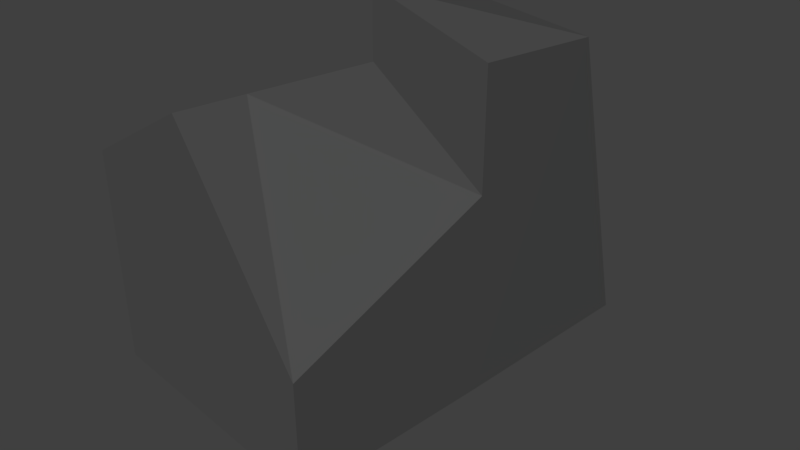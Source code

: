 # Source: Metal.blend  (saved by Blender 2.78.0; exported with 4.5.12 LTS)
import bpy
from mathutils import Matrix  # noqa: F401  (used for matrix-valued properties, if any)

bpy.ops.wm.read_factory_settings(use_empty=True)
scene = bpy.context.scene
scene.name = 'Scene'

# ---- collections
col_collection_1 = bpy.data.collections.new('Collection 1'); scene.collection.children.link(col_collection_1)

# ---- materials (node trees are filled in below, after node groups)
mat_recursometal = bpy.data.materials.new('RecursoMetal')
mat_recursometal.alpha_threshold = 0.0
mat_recursometal.use_transparent_shadow = False
mat_recursometal.diffuse_color = (0.07658, 0.07658, 0.07658, 1.0)
mat_recursometal.specular_color = (0.4319, 0.4385, 0.3311)
mat_recursometal.roughness = 0.5
mat_recursometal.specular_intensity = 1.0
mat_recursometal.line_color = (0.0, 0.0, 0.0, 1.0)

# ---- material node trees

# ---- world
world_world = bpy.data.worlds.new('World'); scene.world = world_world
world_world.color = (0.05088, 0.05088, 0.05088)
world_world.use_sun_shadow = False
world_world.sun_shadow_jitter_overblur = 0.0
world_world.cycles.sampling_method = 'MANUAL'

# ---- cameras
cam_camera = bpy.data.cameras.new('Camera')
cam_camera.clip_end = 100.0
cam_camera.lens = 35.0
cam_camera.sensor_width = 32.0
cam_camera.sensor_height = 18.0
cam_camera.ortho_scale = 7.314
cam_camera.dof.focus_distance = 0.0
cam_camera.dof.aperture_fstop = 128.0

# ---- meshes
me_cube = bpy.data.meshes.new('Cube')
me_cube.from_pydata([(1.0, 1.0, -2.123), (-1.0, -1.0, -2.123), (-1.0, 1.0, -2.123), (1.0, 1.0, 0.8349), (0.9975, -2.006, -0.488), (-1.0, -1.0, 2.123), (-1.0, 1.0, 2.123), (-3.0, -1.0, -2.123), (-3.0, -1.0, 0.2633), (-1.0, 3.0, -2.123), (-3.0, 3.0, -2.123), (-3.0, 3.0, 0.2633), (1.0, 1.0, -2.123), (1.0, 1.0, 2.521), (1.003, 2.947, 2.485), (-0.91, 2.958, 2.72), (-1.0, 1.0, 3.123), (1.0, -2.0, -2.123), (-1.0, -2.0, 2.123), (-3.0, -1.0, -2.123), (-3.0, -1.0, 1.105), (-3.0, -2.0, -2.123), (-3.0, -2.0, 1.105), (-1.0, 4.217, -1.861), (1.0, 4.152, -2.077)], [], [(6, 8, 5), (2, 0, 17, 1), (6, 13, 16), (5, 4, 3, 6), (4, 17, 0, 3), (2, 6, 3, 0), (12, 2, 9, 24), (8, 7, 1, 5), (2, 1, 7), (11, 15, 9, 10), (9, 2, 7, 10), (11, 8, 6, 15), (10, 7, 8, 11), (14, 13, 12, 24), (13, 6, 2, 12), (9, 15, 23), (14, 15, 16, 13), (22, 21, 17, 18), (6, 16, 15), (4, 18, 17), (5, 18, 4), (22, 20, 19, 21), (22, 18, 5, 20), (20, 5, 1, 19), (21, 19, 1, 17), (23, 15, 14, 24), (9, 23, 24)])
me_cube.materials.append(mat_recursometal)
me_cube.use_remesh_preserve_volume = False
me_cube.use_remesh_preserve_attributes = False
me_cube.use_mirror_vertex_groups = False
me_cube.update()

# ---- objects
ob_cube = bpy.data.objects.new('Cube', me_cube)
ob_camera = bpy.data.objects.new('Camera', cam_camera)

# ---- transforms, parenting, visibility, modifiers, constraints
ob_cube.location = (0.0, 0.0, 0.0)
ob_cube.lock_rotations_4d = False
ob_cube.empty_display_type = 'ARROWS'
ob_cube.lineart.crease_threshold = 0.0
ob_camera.location = (7.481, -6.508, 5.344)
ob_camera.rotation_euler = (1.109, 0.0, 0.8149)
ob_camera.lock_rotations_4d = False
ob_camera.empty_display_type = 'ARROWS'
ob_camera.color = (0.0, 0.0, 0.0, 0.0)
ob_camera.display_type = 'WIRE'
ob_camera.lineart.crease_threshold = 0.0

# ---- collection membership
col_collection_1.objects.link(ob_cube)
col_collection_1.objects.link(ob_camera)

# ---- scene / render settings (as saved in the file)
scene.camera = ob_camera
scene.frame_start = 1; scene.frame_end = 250; scene.frame_set(1)
scene.render.engine = 'BLENDER_EEVEE_NEXT'
scene.render.resolution_percentage = 50
scene.render.dither_intensity = 0.0
scene.cycles.use_denoising = False
scene.cycles.samples = 128
scene.cycles.sampling_pattern = 'TABULATED_SOBOL'
scene.cycles.light_sampling_threshold = 0.0
scene.cycles.use_adaptive_sampling = False
scene.cycles.use_light_tree = False
scene.cycles.blur_glossy = 0.0
scene.cycles.sample_clamp_indirect = 0.0
scene.view_settings.view_transform = 'Standard'
bpy.context.view_layer.update()

# ---- added for rendering (the .blend has no usable light): sun
light_auto_sun = bpy.data.lights.new('AutoSun', 'SUN')
light_auto_sun.energy = 3.0
light_auto_sun.angle = 0.0523599
ob_auto_sun = bpy.data.objects.new('AutoSun', light_auto_sun)
scene.collection.objects.link(ob_auto_sun)
ob_auto_sun.rotation_euler = (0.872665, 0.174533, 0.523599)
bpy.context.view_layer.update()
